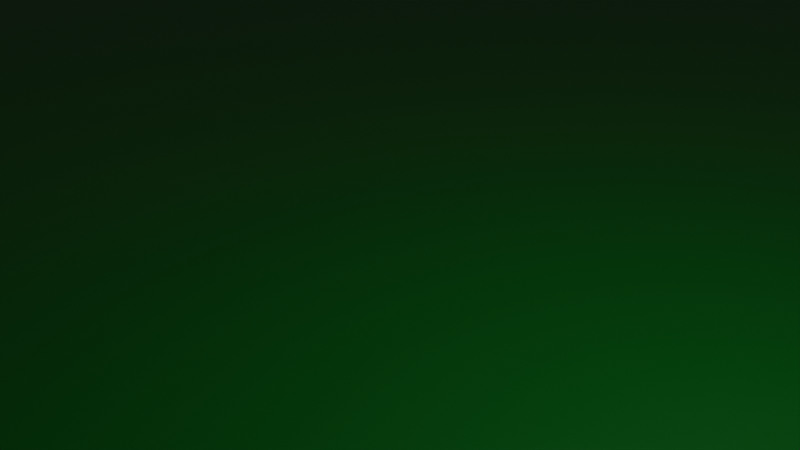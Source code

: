 # Source: Untitled.blend  (saved by Blender 5.0.119; exported with 4.5.12 LTS)
import bpy
from mathutils import Matrix  # noqa: F401  (used for matrix-valued properties, if any)

bpy.ops.wm.read_factory_settings(use_empty=True)
scene = bpy.context.scene
scene.name = 'Scene'

# ---- collections
col_collection = bpy.data.collections.new('Collection'); scene.collection.children.link(col_collection)

# ---- images (referenced by path relative to the original .blend; pixels are not part of the script)
import os
ASSET_DIR = os.environ.get("B2B_ASSET_DIR", "")  # directory of the original .blend (textures are referenced by path, not embedded)
HERE = os.path.dirname(os.path.abspath(__file__))  # packed textures are extracted next to this script under _unpacked/

def load_image(name, relpath, width, height, colorspace="sRGB"):
    """Load a texture the original file referenced (path relative to the .blend, or extracted next to this script)."""
    p = next((c for c in (os.path.join(HERE, relpath), os.path.join(ASSET_DIR, relpath)) if relpath and os.path.exists(c)), "")
    if p:
        img = bpy.data.images.load(p, check_existing=True)
        img.name = name
    else:  # same state as the original file: an image datablock whose file is absent (Cycles renders it pink)
        img = bpy.data.images.new(name, width, height)
        img.source = "FILE"
        img.filepath = "//" + (relpath or name)
    img.colorspace_settings.name = colorspace
    return img
img_cube = load_image('Cube', 'Cube.png', 1024, 1024, 'sRGB')

# ---- materials (node trees are filled in below, after node groups)
mat_material = bpy.data.materials.new('Material')
mat_material.alpha_threshold = 0.0
mat_material.use_backface_culling_lightprobe_volume = False
mat_material.roughness = 0.5
mat_material.line_color = (0.0, 0.0, 0.0, 1.0)
mat_material_001 = bpy.data.materials.new('Material.001')

# ---- material node trees
mat_material.use_nodes = True; mat_material.node_tree.nodes.clear()
_N = mat_material.node_tree.nodes; _L = mat_material.node_tree.links
n0 = _N.new('ShaderNodeOutputMaterial'); n0.name = 'Material Output'; n0.location = (200, 100)
n1 = _N.new('ShaderNodeBsdfPrincipled'); n1.name = 'Principled BSDF'; n1.location = (-200, 100)
n2 = _N.new('ShaderNodeTexImage'); n2.name = 'Image Texture'; n2.location = (-490, 60)
n2.image = img_cube
_L.new(n1.outputs[0], n0.inputs[0])
_L.new(n2.outputs[0], n1.inputs[0])
n0.is_active_output = True
mat_material_001.use_nodes = True; mat_material_001.node_tree.nodes.clear()
_N = mat_material_001.node_tree.nodes; _L = mat_material_001.node_tree.links
n0 = _N.new('ShaderNodeBsdfPrincipled'); n0.name = 'Principled BSDF'; n0.location = (-200, 100)
n1 = _N.new('ShaderNodeOutputMaterial'); n1.name = 'Material Output'; n1.location = (200, 100)
n2 = _N.new('ShaderNodeRGB'); n2.name = 'Color'; n2.location = (-390, 60)
n2.outputs[0].default_value = (0.0, 0.1549, 0.007323, 1.0)
_L.new(n0.outputs[0], n1.inputs[0])
_L.new(n2.outputs[0], n0.inputs[0])
n1.is_active_output = True

# ---- world
world_world = bpy.data.worlds.new('World'); scene.world = world_world
world_world.use_nodes = True; world_world.node_tree.nodes.clear()
_N = world_world.node_tree.nodes; _L = world_world.node_tree.links
n0 = _N.new('ShaderNodeOutputWorld'); n0.name = 'World Output'; n0.location = (200, 100)
n1 = _N.new('ShaderNodeBackground'); n1.name = 'Background'; n1.location = (-200, 100)
n1.inputs[0].default_value = (0.05088, 0.05088, 0.05088, 1.0)
_L.new(n1.outputs[0], n0.inputs[0])
n0.is_active_output = True
world_world.color = (0.05088, 0.05088, 0.05088)
world_world.sun_shadow_jitter_overblur = 0.0

# ---- cameras
cam_camera = bpy.data.cameras.new('Camera')
cam_camera.clip_end = 100.0
cam_camera.ortho_scale = 7.314

# ---- lights
light_light = bpy.data.lights.new('Light', 'POINT')
light_light.energy = 1000.0
light_light.shadow_soft_size = 0.1

# ---- meshes
me_cube = bpy.data.meshes.new('Cube')
me_cube.from_pydata([(1.0, 1.0, 1.0), (1.0, 1.0, -1.0), (1.0, -1.0, 1.0), (1.0, -1.0, -1.0), (-1.0, 1.0, 1.0), (-1.0, 1.0, -1.0), (-1.0, -1.0, 1.0), (-1.0, -1.0, -1.0)], [], [(0, 4, 6, 2), (3, 2, 6, 7), (7, 6, 4, 5), (5, 1, 3, 7), (1, 0, 2, 3), (5, 4, 0, 1)])
_uv = me_cube.uv_layers.new(name='UVMap')
_uv.uv.foreach_set('vector', [0.625, 0.5, 0.875, 0.5, 0.875, 0.75, 0.625, 0.75, 0.375, 0.75, 0.625, 0.75, 0.625, 1.0, 0.375, 1.0, 0.375, 0.0, 0.625, 0.0, 0.625, 0.25, 0.375, 0.25, 0.125, 0.5, 0.375, 0.5, 0.375, 0.75, 0.125, 0.75, 0.375, 0.5, 0.625, 0.5, 0.625, 0.75, 0.375, 0.75, 0.375, 0.25, 0.625, 0.25, 0.625, 0.5, 0.375, 0.5])
me_cube.materials.append(mat_material)
me_cube.use_mirror_vertex_groups = False
me_cube.update()
me_cube_001 = bpy.data.meshes.new('Cube.001')
me_cube_001.from_pydata([(-4.66, -4.66, -4.66), (-4.66, -4.66, 4.66), (-4.66, 4.66, -4.66), (-4.66, 4.66, 4.66), (4.66, -4.66, -4.66), (4.66, -4.66, 4.66), (4.66, 4.66, -4.66), (4.66, 4.66, 4.66)], [], [(0, 1, 3, 2), (2, 3, 7, 6), (6, 7, 5, 4), (4, 5, 1, 0), (2, 6, 4, 0), (7, 3, 1, 5)])
_uv = me_cube_001.uv_layers.new(name='UVMap')
_uv.uv.foreach_set('vector', [0.375, 0.0, 0.625, 0.0, 0.625, 0.25, 0.375, 0.25, 0.375, 0.25, 0.625, 0.25, 0.625, 0.5, 0.375, 0.5, 0.375, 0.5, 0.625, 0.5, 0.625, 0.75, 0.375, 0.75, 0.375, 0.75, 0.625, 0.75, 0.625, 1.0, 0.375, 1.0, 0.125, 0.5, 0.375, 0.5, 0.375, 0.75, 0.125, 0.75, 0.625, 0.5, 0.875, 0.5, 0.875, 0.75, 0.625, 0.75])
me_cube_001.materials.append(mat_material_001)
me_cube_001.update()

# ---- objects
ob_cube = bpy.data.objects.new('Cube', me_cube)
ob_light = bpy.data.objects.new('Light', light_light)
ob_camera = bpy.data.objects.new('Camera', cam_camera)
ob_empty = bpy.data.objects.new('Empty', None)
ob_plane_ish = bpy.data.objects.new('Plane(ish)', me_cube_001)

# ---- transforms, parenting, visibility, modifiers, constraints
ob_cube.location = (0.0, 0.0, 5.954)
ob_cube.lock_rotations_4d = False
ob_cube.empty_display_type = 'ARROWS'
ob_cube.lineart.crease_threshold = 0.0
ob_light.location = (4.076, 1.005, 5.904)
ob_light.rotation_euler = (0.6503, 0.05522, 1.866)
ob_light.lock_rotations_4d = False
ob_light.empty_display_type = 'ARROWS'
ob_light.color = (0.0, 0.0, 0.0, 0.0)
ob_light.lineart.crease_threshold = 0.0
ob_camera.location = (7.359, -6.926, 4.958)
ob_camera.rotation_euler = (1.109, 0.0, 0.8149)
ob_camera.lock_rotations_4d = False
ob_camera.empty_display_type = 'ARROWS'
ob_camera.color = (0.0, 0.0, 0.0, 0.0)
ob_camera.display_type = 'WIRE'
ob_camera.lineart.crease_threshold = 0.0
ob_empty.location = (0.0, 0.0, 0.0)
ob_empty.rotation_mode = 'QUATERNION'
ob_empty.rotation_quaternion = (1.0, 0.0, 0.0, 0.0)
ob_empty.empty_display_size = 0.001
ob_plane_ish.location = (0.0, 0.0, -2.408)
ob_plane_ish.scale = (7.466, 7.466, 0.09166)

# ---- collection membership
col_collection.objects.link(ob_cube)
col_collection.objects.link(ob_light)
col_collection.objects.link(ob_camera)
col_collection.objects.link(ob_empty)
col_collection.objects.link(ob_plane_ish)

# ---- scene / render settings (as saved in the file)
scene.camera = ob_camera
scene.frame_start = 1; scene.frame_end = 250; scene.frame_set(28)
scene.render.engine = 'BLENDER_EEVEE_NEXT'
scene.render.bake_bias = 0.0
scene.render.bake_samples = 0
scene.cycles.sampling_pattern = 'TABULATED_SOBOL'
scene.eevee.use_volume_custom_range = False
bpy.context.view_layer.update()
